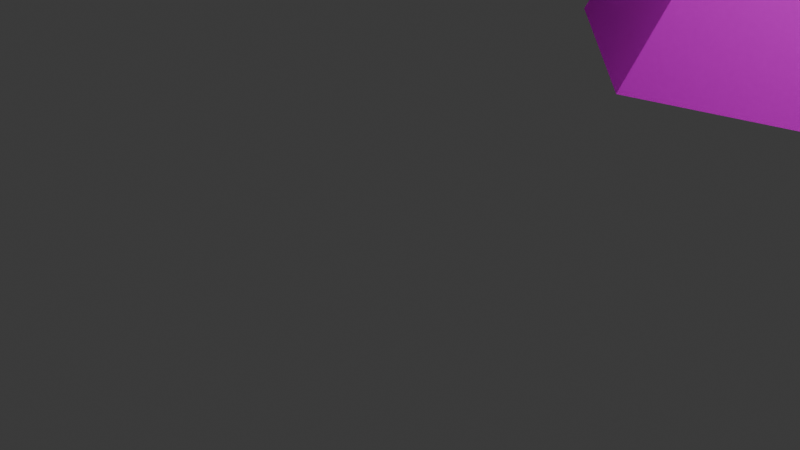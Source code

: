 # Source: player.blend  (saved by Blender 4.1.23; exported with 4.5.12 LTS)
import bpy
from mathutils import Matrix  # noqa: F401  (used for matrix-valued properties, if any)

bpy.ops.wm.read_factory_settings(use_empty=True)
scene = bpy.context.scene
scene.name = 'Scene'

# ---- collections
col_collection = bpy.data.collections.new('Collection'); scene.collection.children.link(col_collection)

# ---- images (referenced by path relative to the original .blend; pixels are not part of the script)
import os
ASSET_DIR = os.environ.get("B2B_ASSET_DIR", "")  # directory of the original .blend (textures are referenced by path, not embedded)
HERE = os.path.dirname(os.path.abspath(__file__))  # packed textures are extracted next to this script under _unpacked/

def load_image(name, relpath, width, height, colorspace="sRGB"):
    """Load a texture the original file referenced (path relative to the .blend, or extracted next to this script)."""
    p = next((c for c in (os.path.join(HERE, relpath), os.path.join(ASSET_DIR, relpath)) if relpath and os.path.exists(c)), "")
    if p:
        img = bpy.data.images.load(p, check_existing=True)
        img.name = name
    else:  # same state as the original file: an image datablock whose file is absent (Cycles renders it pink)
        img = bpy.data.images.new(name, width, height)
        img.source = "FILE"
        img.filepath = "//" + (relpath or name)
    img.colorspace_settings.name = colorspace
    return img
img_material_base_color = load_image('Material Base Color', 'fox_texture.png', 1024, 1024, 'sRGB')

# ---- materials (node trees are filled in below, after node groups)
mat_material = bpy.data.materials.new('Material')
mat_material.use_transparent_shadow = False
mat_material.roughness = 0.5206

# ---- material node trees
mat_material.use_nodes = True; mat_material.node_tree.nodes.clear()
_N = mat_material.node_tree.nodes; _L = mat_material.node_tree.links
n0 = _N.new('ShaderNodeBsdfPrincipled'); n0.name = 'Principled BSDF'; n0.location = (10, 300)
n0.inputs[1].default_value = 0.1322
n0.inputs[2].default_value = 1.0
n0.inputs[3].default_value = 1.0
n0.inputs[13].default_value = 0.5083
n0.inputs[20].default_value = 0.0
n1 = _N.new('ShaderNodeOutputMaterial'); n1.name = 'Material Output'; n1.location = (300, 300)
n2 = _N.new('ShaderNodeTexImage'); n2.name = 'Image Texture'; n2.location = (-280, 260)
n2.image = img_material_base_color
_L.new(n0.outputs[0], n1.inputs[0])
_L.new(n2.outputs[0], n0.inputs[0])
n1.is_active_output = True

# ---- world
world_world = bpy.data.worlds.new('World'); scene.world = world_world
world_world.use_nodes = True; world_world.node_tree.nodes.clear()
_N = world_world.node_tree.nodes; _L = world_world.node_tree.links
n0 = _N.new('ShaderNodeOutputWorld'); n0.name = 'World Output'; n0.location = (300, 300)
n1 = _N.new('ShaderNodeBackground'); n1.name = 'Background'; n1.location = (10, 300)
n1.inputs[0].default_value = (0.05088, 0.05088, 0.05088, 1.0)
_L.new(n1.outputs[0], n0.inputs[0])
n0.is_active_output = True
world_world.color = (0.05088, 0.05088, 0.05088)
world_world.use_sun_shadow = False
world_world.sun_shadow_jitter_overblur = 0.0

# ---- cameras
cam_camera = bpy.data.cameras.new('Camera')
cam_camera.clip_end = 100.0
cam_camera.ortho_scale = 7.314

# ---- lights
light_light = bpy.data.lights.new('Light', 'POINT')
light_light.transmission_factor = 0.0
light_light.energy = 1000.0
light_light.shadow_soft_size = 0.1
light_light.shadow_maximum_resolution = 0.006
light_light.use_absolute_resolution = True
light_sun = bpy.data.lights.new('Sun', 'SUN')
light_sun.transmission_factor = 0.0
light_sun.energy = 1.0

# ---- meshes
me_icosphere = bpy.data.meshes.new('Icosphere')
me_icosphere.from_pydata([(23.16, -16.82, 17.69), (-8.322, -20.33, 44.43), (-10.46, 0.0, 2.007), (8.691, -7.691, 1.786), (-2.757, -10.99, 2.197), (-3.99, -11.77, -2.289), (-4.952, -21.39, -57.93), (-9.359, 0.0, -4.359), (-5.882, -6.833, -70.71), (8.216, -7.101, -4.595), (-3.836, -3.261, -58.27), (-43.29, -3.558, 16.99), (-44.42, -2.472, 21.15), (-13.6, -11.06, -70.71), (-18.59, -9.824, -58.1), (-42.84, 0.01022, 14.19), (-5.608, -21.78, -70.71), (-22.68, 0.0252, -11.35), (1.667, -17.49, -70.71), (10.8, -9.646, -11.29), (6.296, -13.32, -58.27), (-6.582, -21.56, -45.39), (4.378, -9.204, -70.71), (-17.52, 0.0, -42.7), (7.687, -4.391, -62.15), (8.691, 0.0, 1.786), (23.16, 0.003888, 17.69), (-44.35, -0.009903, 21.11), (8.589, 0.0, -3.781), (13.3, -0.02097, -11.86), (16.06, 2.493, -46.02), (-15.06, -22.81, -9.046), (1.478, -17.53, -11.19), (-14.07, 0.01755, -53.87), (12.1, 0.03749, -58.42), (-7.725, -17.2, 0.8264), (-14.98, -24.23, -4.694), (-5.03, -45.06, -1.208), (-14.64, -44.24, -15.84), (-15.18, -43.27, -8.009), (-2.81, -46.88, -11.41), (-11.64, -65.6, -3.724), (-16.8, -64.38, -12.27), (-17.13, -64.24, -7.772), (-9.406, -66.49, -9.892), (-19.04, -70.74, -5.559), (-21.55, -70.14, -9.715), (-21.71, -70.08, -7.527), (-17.95, -71.17, -8.557), (24.78, 2.671, -49.0), (12.1, -3.08, -58.42), (26.97, 0.4087, -61.54), (28.33, 5.452, -40.39), (51.43, 5.274, -54.24), (32.48, 5.699, -8.363), (56.47, 5.515, -22.81), (45.39, 5.699, 3.109), (65.16, 5.515, -16.73), (59.93, 2.237, 3.937), (71.53, 2.118, -9.878), (15.16, -8.688, -48.84), (16.06, -4.179, -46.02), (16.76, -9.854, -39.54), (10.91, -12.79, -45.88), (25.08, -8.586, -53.14), (24.78, -4.35, -49.0), (35.56, -13.43, -44.72), (28.33, -5.644, -40.39), (39.18, -13.99, -12.4), (32.48, -7.715, -8.363), (50.89, -13.99, -2.412), (45.39, -7.69, 3.109), (59.93, -4.072, 3.937), (64.88, -10.3, -1.961), (13.11, -8.325, -55.27), (26.97, -3.078, -61.54), (26.93, -8.283, -59.39), (51.43, -6.175, -54.24), (45.55, -12.8, -50.71), (56.47, -7.812, -22.81), (51.29, -13.22, -19.69), (65.16, -7.795, -16.73), (60.92, -13.22, -12.47), (67.71, -10.06, -5.335), (71.53, -4.698, -9.878), (7.453, -0.03196, -58.37), (-3.963, 0.2469, -58.31), (14.65, -37.06, 72.95), (14.78, -35.26, 74.44), (9.534, -36.85, 74.61), (11.18, -38.06, 73.6), (11.55, -39.27, 72.48), (30.39, 0.0, 42.05), (30.02, -2.629, 40.18), (30.61, -2.268, 34.6), (31.88, 0.0, 34.08), (1.696, -10.43, -80.11), (-1.651, -15.16, -80.11), (1.814, -19.81, -80.11), (7.303, -17.95, -80.11), (7.23, -12.15, -80.11), (-23.43, -0.05849, -20.54), (-10.08, -14.05, -18.81), (-15.16, 0.1518, -27.68), (-6.975, -21.73, -36.81), (-11.76, -14.26, -27.91), (-10.95, -13.85, -45.5), (79.08, 0.09943, -8.574), (79.08, -2.013, -8.574), (77.02, -3.748, -6.121), (77.89, -3.675, -7.166), (75.48, 0.1362, -4.293), (75.48, -1.819, -4.293), (3.175, -11.16, -92.37), (0.35, -15.15, -92.37), (3.275, -19.07, -92.37), (8.201, -17.68, -92.27), (8.131, -12.42, -92.27), (-29.32, 0.0, 30.92), (-27.53, -6.791, 30.9), (-26.75, -12.91, 18.0), (-22.36, 0.0, 8.342), (-6.01, -47.4, -1.892), (-14.14, -45.78, -7.524), (-13.69, -46.36, -13.93), (-3.727, -48.81, -10.38), (0.1507, -10.08, -93.69), (-4.758, -15.17, -93.69), (0.3245, -20.16, -93.69), (8.375, -18.16, -93.69), (8.267, -11.93, -93.69), (-1.482, -9.208, -97.91), (-7.245, -15.18, -97.91), (-1.277, -21.04, -97.91), (8.173, -18.69, -97.91), (8.047, -11.38, -97.91), (19.07, -20.88, 34.04), (5.534, -32.78, 32.33), (5.479, -27.85, 49.49), (1.827, -16.81, 52.92), (18.73, -10.95, 48.81), (12.65, -40.21, 42.55), (16.73, -21.36, 63.18), (20.35, -32.01, 43.64), (9.352, -32.76, 62.29), (4.317, -24.57, 68.36), (2.084, -25.57, 17.99), (-16.36, -23.3, 17.92), (-7.067, -21.58, 10.97), (-10.79, -25.16, 26.84), (-4.952, -28.16, 27.35), (-7.824, -31.63, 20.3), (-9.499, -31.35, 20.18), (-10.39, -30.69, 18.06), (-8.395, -30.53, 16.67), (-6.509, -31.28, 18.07), (-8.176, 0.02417, 53.52), (-3.57, -6.28, 53.85), (0.3832, -7.695, 54.17), (6.223, 0.1069, 54.72)], [], [(0, 3, 25, 26), (4, 3, 0, 146, 148), (145, 142, 140, 139), (141, 91, 90, 144), (144, 90, 89, 145), (141, 143, 87, 91), (12, 11, 120, 119), (28, 9, 19, 29), (4, 2, 7, 5), (25, 3, 9, 28), (3, 4, 5, 9), (2, 4, 148, 147, 120, 121), (75, 51, 53, 77), (30, 29, 19, 62, 61), (19, 9, 5, 32), (21, 106, 14, 6), (30, 61, 65, 49), (20, 74, 60, 63, 21, 6), (35, 36, 39, 37), (32, 40, 38, 31), (32, 5, 36, 35), (122, 123, 43, 41), (125, 122, 41, 44), (37, 40, 32, 35), (36, 31, 38, 39), (42, 44, 48, 46), (41, 43, 47, 45), (124, 125, 44, 42), (123, 124, 42, 43), (139, 140, 93, 92, 159, 158), (43, 42, 46, 47), (44, 41, 45, 48), (60, 74, 76, 64), (12, 27, 15, 11), (51, 49, 52, 53), (49, 65, 67, 52), (34, 30, 49, 51), (54, 69, 71, 56), (64, 76, 78, 66), (52, 67, 69, 54), (77, 53, 55, 79), (55, 54, 56, 57), (79, 55, 57, 81), (53, 52, 54, 55), (66, 78, 80, 68), (70, 82, 83, 73), (68, 80, 82, 70), (56, 71, 72, 58), (81, 57, 59, 84), (72, 73, 109, 112), (57, 56, 58, 59), (60, 61, 62, 63), (65, 61, 60, 64), (67, 65, 64, 66), (69, 67, 66, 68), (71, 69, 68, 70), (72, 71, 70, 73), (6, 14, 13, 16), (50, 75, 76, 74), (78, 76, 75, 77), (77, 79, 80, 78), (82, 80, 79, 81), (83, 82, 81, 84), (50, 34, 51, 75), (16, 13, 97, 98), (86, 10, 14, 33), (10, 8, 13, 14), (50, 24, 85, 34), (24, 10, 86, 85), (20, 24, 50, 74), (6, 16, 18, 20), (20, 18, 22, 24), (10, 24, 22, 8), (47, 46, 48, 45), (87, 88, 89, 90, 91), (95, 94, 0, 26), (31, 102, 32), (31, 36, 5), (92, 93, 94, 95), (0, 94, 93, 140, 136), (98, 97, 114, 115), (13, 8, 96, 97), (22, 18, 99, 100), (18, 16, 98, 99), (8, 22, 100, 96), (32, 102, 105, 104), (102, 31, 17, 101), (104, 105, 106, 21), (105, 102, 101, 103), (31, 5, 7, 17), (106, 105, 103, 23), (106, 23, 33), (110, 108, 107, 111, 112, 109), (59, 58, 111, 107), (58, 72, 112, 111), (84, 59, 107, 108), (83, 84, 108, 110), (73, 83, 110, 109), (115, 114, 127, 128), (100, 99, 116, 117), (97, 96, 113, 114), (96, 100, 117, 113), (99, 98, 115, 116), (14, 106, 33), (39, 38, 124, 123), (119, 120, 147, 149, 1), (119, 118, 27, 12), (121, 120, 11, 15), (38, 40, 125, 124), (40, 37, 122, 125), (37, 39, 123, 122), (127, 126, 131, 132), (117, 116, 129, 130), (114, 113, 126, 127), (113, 117, 130, 126), (116, 115, 128, 129), (135, 134, 133, 132, 131), (126, 130, 135, 131), (129, 128, 133, 134), (128, 127, 132, 133), (130, 129, 134, 135), (147, 148, 154, 153), (1, 157, 156, 118, 119), (151, 155, 146, 150), (136, 140, 142, 143), (143, 142, 88, 87), (137, 136, 143, 141), (138, 144, 145, 139), (137, 141, 144, 138), (89, 88, 142, 145), (150, 146, 0, 136, 137), (149, 147, 153, 152), (149, 150, 137, 138, 1), (152, 151, 150, 149), (151, 152, 153, 154, 155), (148, 146, 155, 154), (63, 62, 19, 32, 104, 21), (156, 157, 158, 159), (1, 138, 139, 158, 157)])
_uv = me_icosphere.uv_layers.new(name='UVMap')
_uv.uv.foreach_set('vector', [0.5437, 0.599, 0.5233, 0.4851, 0.7118, 0.3981, 0.8143, 0.4588, 0.2786, 0.553, 0.5233, 0.4851, 0.5437, 0.599, 0.4036, 0.6538, 0.2828, 0.5725, 0.5528, 0.8714, 0.7276, 0.8133, 0.8653, 0.8372, 0.5541, 0.931, 0.4988, 0.7667, 0.5726, 0.8033, 0.5669, 0.8244, 0.5138, 0.842, 0.5138, 0.842, 0.5669, 0.8244, 0.5872, 0.8322, 0.5528, 0.8714, 0.4988, 0.7667, 0.66, 0.7137, 0.5946, 0.7927, 0.5726, 0.8033, 0.04123, 0.8732, 0.03412, 0.844, 0.1553, 0.7594, 0.181, 0.882, 0.6908, 0.307, 0.492, 0.421, 0.4653, 0.3559, 0.7229, 0.2041, 0.2786, 0.553, 0.1291, 0.5586, 0.1161, 0.5244, 0.2469, 0.4953, 0.7118, 0.3981, 0.5233, 0.4851, 0.492, 0.421, 0.6908, 0.307, 0.5233, 0.4851, 0.2786, 0.553, 0.2469, 0.4953, 0.492, 0.421, 0.1291, 0.5586, 0.2786, 0.553, 0.2828, 0.5725, 0.1936, 0.7449, 0.1553, 0.7594, 0.06905, 0.6619, 0.3045, 0.06074, 0.3746, 0.02752, 0.3919, 0.04217, 0.3477, 0.07972, 0.7904, 0.02754, 0.7229, 0.2041, 0.4653, 0.3559, 0.4508, 0.3117, 0.5824, 0.2309, 0.4653, 0.3559, 0.492, 0.421, 0.2469, 0.4953, 0.3439, 0.3262, 0.1734, 0.2303, 0.08739, 0.2036, 0.0912, 0.1186, 0.1744, 0.2161, 0.7904, 0.02754, 0.5824, 0.2309, 0.557, 0.1929, 0.6871, 0.04866, 0.2616, 0.183, 0.2783, 0.1799, 0.4276, 0.2631, 0.2719, 0.2289, 0.1734, 0.2303, 0.1744, 0.2161, 0.2563, 0.4191, 0.2099, 0.4422, 0.2005, 0.3956, 0.2005, 0.3955, 0.3439, 0.3262, 0.2006, 0.3959, 0.2006, 0.3957, 0.1027, 0.3932, 0.3439, 0.3262, 0.2469, 0.4953, 0.2099, 0.4422, 0.2563, 0.4191, 0.2005, 0.3956, 0.2005, 0.3956, 0.2006, 0.3957, 0.2006, 0.3956, 0.2006, 0.3958, 0.2005, 0.3956, 0.2006, 0.3956, 0.2006, 0.3957, 0.2005, 0.3955, 0.2006, 0.3959, 0.3439, 0.3262, 0.2563, 0.4191, 0.2099, 0.4422, 0.1027, 0.3932, 0.2006, 0.3957, 0.2005, 0.3956, 0.2006, 0.3957, 0.2006, 0.3957, 0.2006, 0.3957, 0.2006, 0.3957, 0.2006, 0.3956, 0.2006, 0.3957, 0.2006, 0.3957, 0.2006, 0.3957, 0.2006, 0.3957, 0.2006, 0.3958, 0.2006, 0.3957, 0.2006, 0.3957, 0.2005, 0.3956, 0.2006, 0.3957, 0.2006, 0.3957, 0.2006, 0.3957, 0.5541, 0.931, 0.8653, 0.8372, 0.9169, 0.7235, 0.9937, 0.7977, 0.7898, 0.9891, 0.5456, 0.9411, 0.2006, 0.3957, 0.2006, 0.3957, 0.2006, 0.3957, 0.2006, 0.3957, 0.2006, 0.3957, 0.2006, 0.3956, 0.2006, 0.3957, 0.2006, 0.3957, 0.4276, 0.2631, 0.2783, 0.1799, 0.3165, 0.1533, 0.4348, 0.2278, 0.04123, 0.8732, 0.02101, 0.8886, 8.092e-05, 0.8281, 0.03412, 0.844, 0.3746, 0.02752, 0.6871, 0.04866, 0.5769, 0.06368, 0.3919, 0.04217, 0.6871, 0.04866, 0.557, 0.1929, 0.5322, 0.1579, 0.5769, 0.06368, 0.322, 0.005198, 0.7904, 0.02754, 0.6871, 0.04866, 0.3746, 0.02752, 0.5185, 0.08044, 0.4941, 0.1331, 0.4708, 0.1164, 0.4739, 0.09546, 0.4348, 0.2278, 0.3165, 0.1533, 0.3426, 0.1423, 0.4337, 0.1947, 0.5769, 0.06368, 0.5322, 0.1579, 0.4941, 0.1331, 0.5185, 0.08044, 0.3477, 0.07972, 0.3919, 0.04217, 0.4036, 0.06399, 0.3767, 0.08785, 0.4036, 0.06399, 0.5185, 0.08044, 0.4739, 0.09546, 0.4345, 0.09373, 0.3767, 0.08785, 0.4036, 0.06399, 0.4345, 0.09373, 0.3988, 0.102, 0.3919, 0.04217, 0.5769, 0.06368, 0.5185, 0.08044, 0.4036, 0.06399, 0.4337, 0.1947, 0.3426, 0.1423, 0.3788, 0.1362, 0.4331, 0.1681, 0.4379, 0.1361, 0.4084, 0.1287, 0.4318, 0.1105, 0.4322, 0.1106, 0.4331, 0.1681, 0.3788, 0.1362, 0.4084, 0.1287, 0.4379, 0.1361, 0.4739, 0.09546, 0.4708, 0.1164, 0.4325, 0.1104, 0.4327, 0.1102, 0.3988, 0.102, 0.4345, 0.09373, 0.432, 0.1103, 0.4317, 0.1104, 0.4325, 0.1104, 0.4322, 0.1106, 0.4321, 0.1105, 0.4323, 0.1104, 0.4345, 0.09373, 0.4739, 0.09546, 0.4327, 0.1102, 0.432, 0.1103, 0.4276, 0.2631, 0.5824, 0.2309, 0.4508, 0.3117, 0.2719, 0.2289, 0.557, 0.1929, 0.5824, 0.2309, 0.4276, 0.2631, 0.4348, 0.2278, 0.5322, 0.1579, 0.557, 0.1929, 0.4348, 0.2278, 0.4337, 0.1947, 0.4941, 0.1331, 0.5322, 0.1579, 0.4337, 0.1947, 0.4331, 0.1681, 0.4708, 0.1164, 0.4941, 0.1331, 0.4331, 0.1681, 0.4379, 0.1361, 0.4325, 0.1104, 0.4708, 0.1164, 0.4379, 0.1361, 0.4322, 0.1106, 0.1744, 0.2161, 0.0912, 0.1186, 0.1261, 0.108, 0.1719, 0.188, 0.2693, 0.04407, 0.3045, 0.06074, 0.3165, 0.1533, 0.2783, 0.1799, 0.3426, 0.1423, 0.3165, 0.1533, 0.3045, 0.06074, 0.3477, 0.07972, 0.3477, 0.07972, 0.3767, 0.08785, 0.3788, 0.1362, 0.3426, 0.1423, 0.4084, 0.1287, 0.3788, 0.1362, 0.3767, 0.08785, 0.3988, 0.102, 0.4318, 0.1105, 0.4084, 0.1287, 0.3988, 0.102, 0.4317, 0.1104, 0.2693, 0.04407, 0.322, 0.005198, 0.3746, 0.02752, 0.3045, 0.06074, 0.1719, 0.188, 0.1261, 0.108, 0.1563, 0.1111, 0.1819, 0.1603, 0.1106, 0.00504, 0.1238, 0.03142, 0.0912, 0.1186, 0.02083, 0.09686, 0.1238, 0.03142, 0.1502, 0.06385, 0.1261, 0.108, 0.0912, 0.1186, 0.2693, 0.04407, 0.2448, 0.04792, 0.2413, 0.004748, 0.322, 0.005198, 0.2448, 0.04792, 0.1238, 0.03142, 0.1106, 0.00504, 0.2413, 0.004748, 0.2616, 0.183, 0.2448, 0.04792, 0.2693, 0.04407, 0.2783, 0.1799, 0.1744, 0.2161, 0.1719, 0.188, 0.2428, 0.1648, 0.2616, 0.183, 0.2616, 0.183, 0.2428, 0.1648, 0.2214, 0.06909, 0.2448, 0.04792, 0.1238, 0.03142, 0.2448, 0.04792, 0.2214, 0.06909, 0.1502, 0.06385, 0.2006, 0.3957, 0.2006, 0.3957, 0.2006, 0.3957, 0.2006, 0.3957, 0.5946, 0.7927, 0.6142, 0.8145, 0.5872, 0.8322, 0.5669, 0.8244, 0.5726, 0.8033, 0.9319, 0.5064, 0.8591, 0.5616, 0.5437, 0.599, 0.8143, 0.4588, 0.1027, 0.3932, 0.09728, 0.3275, 0.3439, 0.3262, 0.1027, 0.3932, 0.2099, 0.4422, 0.2469, 0.4953, 0.9937, 0.7977, 0.9169, 0.7235, 0.8591, 0.5616, 0.9319, 0.5064, 0.5437, 0.599, 0.8591, 0.5616, 0.9169, 0.7235, 0.8653, 0.8372, 0.7425, 0.633, 0.1819, 0.1603, 0.1563, 0.1111, 0.1895, 0.1267, 0.1891, 0.1253, 0.1261, 0.108, 0.1502, 0.06385, 0.1764, 0.09468, 0.1563, 0.1111, 0.2214, 0.06909, 0.2428, 0.1648, 0.2216, 0.1417, 0.2006, 0.09058, 0.2428, 0.1648, 0.1719, 0.188, 0.1819, 0.1603, 0.2216, 0.1417, 0.1502, 0.06385, 0.2214, 0.06909, 0.2006, 0.09058, 0.1764, 0.09468, 0.3439, 0.3262, 0.09728, 0.3275, 0.1289, 0.253, 0.1752, 0.249, 0.09728, 0.3275, 0.1027, 0.3932, 0.02845, 0.4319, 0.002516, 0.3675, 0.1752, 0.249, 0.1289, 0.253, 0.08739, 0.2036, 0.1734, 0.2303, 0.1289, 0.253, 0.09728, 0.3275, 0.002516, 0.3675, 0.01872, 0.2854, 0.1027, 0.3932, 0.2469, 0.4953, 0.1161, 0.5244, 0.02845, 0.4319, 0.08739, 0.2036, 0.1289, 0.253, 0.01872, 0.2854, 0.004402, 0.1691, 0.08739, 0.2036, 0.004402, 0.1691, 0.02083, 0.09686, 0.4319, 0.1104, 0.4319, 0.1104, 0.432, 0.1103, 0.4322, 0.1104, 0.4323, 0.1104, 0.4321, 0.1105, 0.432, 0.1103, 0.4327, 0.1102, 0.4322, 0.1104, 0.432, 0.1103, 0.4327, 0.1102, 0.4325, 0.1104, 0.4323, 0.1104, 0.4322, 0.1104, 0.4317, 0.1104, 0.432, 0.1103, 0.432, 0.1103, 0.4319, 0.1104, 0.4318, 0.1105, 0.4317, 0.1104, 0.4319, 0.1104, 0.4319, 0.1104, 0.4322, 0.1106, 0.4318, 0.1105, 0.4319, 0.1104, 0.4321, 0.1105, 0.1891, 0.1253, 0.1895, 0.1267, 0.1888, 0.1246, 0.189, 0.1249, 0.2006, 0.09058, 0.2216, 0.1417, 0.1889, 0.1247, 0.1888, 0.1245, 0.1563, 0.1111, 0.1764, 0.09468, 0.1889, 0.1249, 0.1895, 0.1267, 0.1764, 0.09468, 0.2006, 0.09058, 0.1888, 0.1245, 0.1889, 0.1249, 0.2216, 0.1417, 0.1819, 0.1603, 0.1891, 0.1253, 0.1889, 0.1247, 0.0912, 0.1186, 0.08739, 0.2036, 0.02083, 0.09686, 0.2005, 0.3956, 0.2006, 0.3957, 0.2006, 0.3957, 0.2005, 0.3956, 0.181, 0.882, 0.1553, 0.7594, 0.1936, 0.7449, 0.3146, 0.76, 0.3737, 0.8522, 0.181, 0.882, 0.154, 0.9527, 0.02101, 0.8886, 0.04123, 0.8732, 0.06905, 0.6619, 0.1553, 0.7594, 0.03412, 0.844, 8.092e-05, 0.8281, 0.2006, 0.3957, 0.2006, 0.3959, 0.2006, 0.3958, 0.2006, 0.3957, 0.2006, 0.3959, 0.2005, 0.3955, 0.2005, 0.3956, 0.2006, 0.3958, 0.2005, 0.3955, 0.2005, 0.3956, 0.2005, 0.3956, 0.2005, 0.3956, 0.1888, 0.1246, 0.1888, 0.1247, 0.1887, 0.124, 0.1888, 0.1244, 0.1888, 0.1245, 0.1889, 0.1247, 0.1889, 0.1247, 0.1888, 0.1245, 0.1895, 0.1267, 0.1889, 0.1249, 0.1888, 0.1247, 0.1888, 0.1246, 0.1889, 0.1249, 0.1888, 0.1245, 0.1888, 0.1245, 0.1888, 0.1247, 0.1889, 0.1247, 0.1891, 0.1253, 0.189, 0.1249, 0.1889, 0.1247, 0.1888, 0.1244, 0.1889, 0.1246, 0.1888, 0.1246, 0.1888, 0.1244, 0.1887, 0.124, 0.1888, 0.1247, 0.1888, 0.1245, 0.1888, 0.1244, 0.1887, 0.124, 0.1889, 0.1247, 0.189, 0.1249, 0.1888, 0.1246, 0.1889, 0.1246, 0.189, 0.1249, 0.1888, 0.1246, 0.1888, 0.1244, 0.1888, 0.1246, 0.1888, 0.1245, 0.1889, 0.1247, 0.1889, 0.1246, 0.1888, 0.1244, 0.1936, 0.7449, 0.2828, 0.5725, 0.2947, 0.6372, 0.2489, 0.7243, 0.3737, 0.8522, 0.4865, 0.9513, 0.431, 0.9997, 0.154, 0.9527, 0.181, 0.882, 0.3318, 0.7205, 0.3535, 0.685, 0.4036, 0.6538, 0.3437, 0.7409, 0.7425, 0.633, 0.8653, 0.8372, 0.7276, 0.8133, 0.66, 0.7137, 0.66, 0.7137, 0.7276, 0.8133, 0.6142, 0.8145, 0.5946, 0.7927, 0.383, 0.7364, 0.7425, 0.633, 0.66, 0.7137, 0.4988, 0.7667, 0.423, 0.8147, 0.5138, 0.842, 0.5528, 0.8714, 0.5541, 0.931, 0.383, 0.7364, 0.4988, 0.7667, 0.5138, 0.842, 0.423, 0.8147, 0.5872, 0.8322, 0.6142, 0.8145, 0.7276, 0.8133, 0.5528, 0.8714, 0.3437, 0.7409, 0.4036, 0.6538, 0.5437, 0.599, 0.7425, 0.633, 0.383, 0.7364, 0.3146, 0.76, 0.1936, 0.7449, 0.2489, 0.7243, 0.3065, 0.7332, 0.3146, 0.76, 0.3437, 0.7409, 0.383, 0.7364, 0.423, 0.8147, 0.3737, 0.8522, 0.3065, 0.7332, 0.3318, 0.7205, 0.3437, 0.7409, 0.3146, 0.76, 0.3318, 0.7205, 0.3065, 0.7332, 0.2489, 0.7243, 0.2947, 0.6372, 0.3535, 0.685, 0.2828, 0.5725, 0.4036, 0.6538, 0.3535, 0.685, 0.2947, 0.6372, 0.2719, 0.2289, 0.4508, 0.3117, 0.4653, 0.3559, 0.3439, 0.3262, 0.1752, 0.249, 0.1734, 0.2303, 0.431, 0.9997, 0.4865, 0.9513, 0.5456, 0.9411, 0.7898, 0.9891, 0.3737, 0.8522, 0.423, 0.8147, 0.5541, 0.931, 0.5456, 0.9411, 0.4865, 0.9513])
me_icosphere.materials.append(mat_material)
me_icosphere.update()

# ---- objects
ob_light = bpy.data.objects.new('Light', light_light)
ob_camera = bpy.data.objects.new('Camera', cam_camera)
ob_icosphere = bpy.data.objects.new('Icosphere', me_icosphere)
ob_empty = bpy.data.objects.new('Empty', None)
ob_empty_001 = bpy.data.objects.new('Empty.001', None)
ob_sun = bpy.data.objects.new('Sun', light_sun)

# ---- transforms, parenting, visibility, modifiers, constraints
ob_light.location = (4.076, 1.005, 5.904)
ob_light.rotation_euler = (0.6503, 0.05522, 1.866)
ob_light.lock_rotations_4d = False
ob_light.empty_display_type = 'ARROWS'
ob_light.color = (0.0, 0.0, 0.0, 0.0)
ob_light.lineart.crease_threshold = 0.0
ob_camera.location = (7.359, -6.926, 4.958)
ob_camera.rotation_euler = (1.109, 0.0, 0.8149)
ob_camera.lock_rotations_4d = False
ob_camera.empty_display_type = 'ARROWS'
ob_camera.color = (0.0, 0.0, 0.0, 0.0)
ob_camera.display_type = 'WIRE'
ob_camera.lineart.crease_threshold = 0.0
ob_icosphere.location = (0.0, 0.0, 48.96)
ob_icosphere.rotation_euler = (0.0, -0.0, -6.283)
ob_icosphere.scale = (0.5, 0.5, 0.5)
_m = ob_icosphere.modifiers.new('Mirror', 'MIRROR')
_m.use_axis = (False, True, False)
_m.use_clip = True
_m.merge_threshold = 0.0
ob_empty.location = (49.63, -31.23, 44.84)
ob_empty.rotation_euler = (1.571, 0.0, -1.571)
ob_empty.scale = (18.57, 18.57, 18.57)
ob_empty.empty_display_type = 'IMAGE'
ob_empty.empty_display_size = 5.0
ob_empty_001.location = (1.474, 4.453, 44.84)
ob_empty_001.rotation_euler = (1.571, 0.0, 0.0)
ob_empty_001.scale = (18.57, 18.57, 18.57)
ob_empty_001.empty_display_type = 'IMAGE'
ob_empty_001.empty_display_size = 5.0
ob_sun.location = (-108.5, -91.68, 146.5)

# ---- collection membership
col_collection.objects.link(ob_light)
col_collection.objects.link(ob_camera)
col_collection.objects.link(ob_icosphere)
col_collection.objects.link(ob_empty)
col_collection.objects.link(ob_empty_001)
col_collection.objects.link(ob_sun)

# ---- scene / render settings (as saved in the file)
scene.camera = ob_camera
scene.frame_start = 1; scene.frame_end = 250; scene.frame_set(221)
scene.render.engine = 'BLENDER_EEVEE_NEXT'
scene.cycles.sampling_pattern = 'TABULATED_SOBOL'
scene.eevee.ray_tracing_options.trace_max_roughness = 0.0
bpy.context.view_layer.update()
